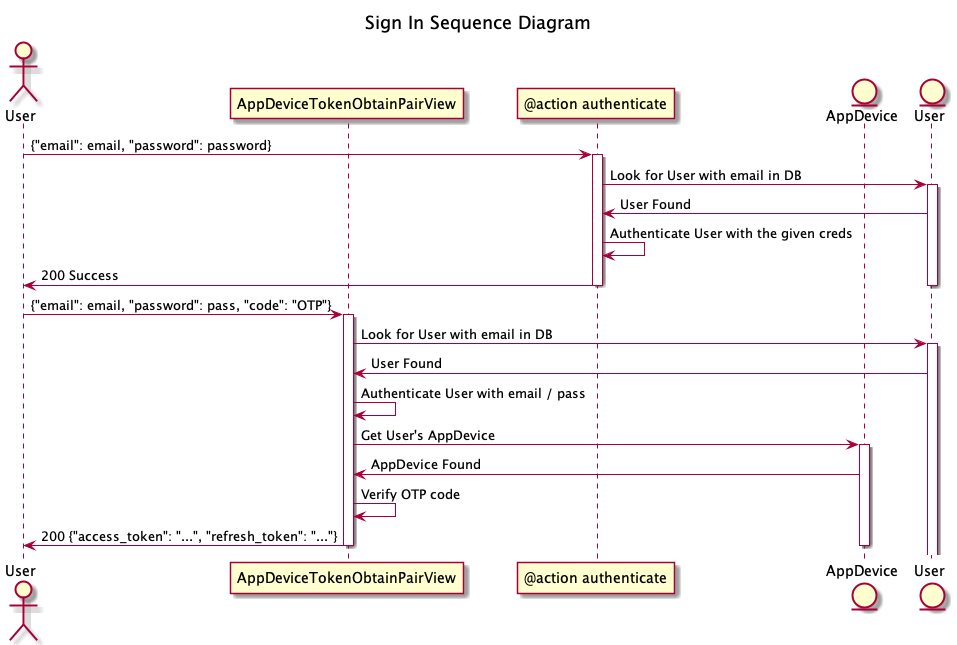

The diagram above was rendered by PlantUML. Its source (embedded in the PNG):
@startuml sign_in_sequence

title "Sign In Sequence Diagram"

actor User

participant AppDeviceTokenObtainPairView
participant "@action authenticate" as authenticate

entity AppDevice
entity User as UserModel

User -> authenticate: {"email": email, "password": password}
activate authenticate

authenticate -> UserModel: Look for User with email in DB
activate UserModel

UserModel -> authenticate: User Found

authenticate -> authenticate: Authenticate User with the given creds

authenticate -> User: 200 Success

deactivate UserModel
deactivate authenticate

User -> AppDeviceTokenObtainPairView: {"email": email, "password": pass, "code": "OTP"}
activate AppDeviceTokenObtainPairView

AppDeviceTokenObtainPairView -> UserModel: Look for User with email in DB
activate UserModel

UserModel -> AppDeviceTokenObtainPairView: User Found
AppDeviceTokenObtainPairView -> AppDeviceTokenObtainPairView: Authenticate User with email / pass

AppDeviceTokenObtainPairView -> AppDevice: Get User's AppDevice
activate AppDevice

AppDevice -> AppDeviceTokenObtainPairView: AppDevice Found

AppDeviceTokenObtainPairView -> AppDeviceTokenObtainPairView: Verify OTP code

AppDeviceTokenObtainPairView -> User: 200 {"access_token": "...", "refresh_token": "..."}

deactivate AppDevice

deactivate AppDeviceTokenObtainPairView

@enduml